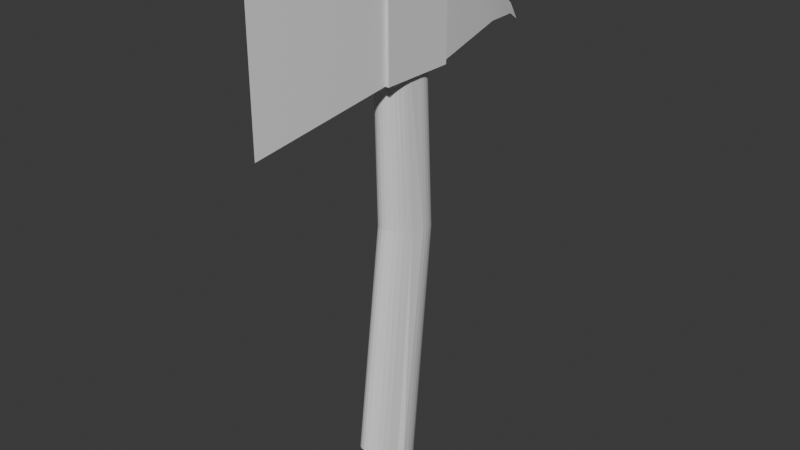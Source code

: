 # Source: hatchet.blend  (saved by Blender 4.0.36; exported with 4.5.12 LTS)
import bpy
from mathutils import Matrix  # noqa: F401  (used for matrix-valued properties, if any)

bpy.ops.wm.read_factory_settings(use_empty=True)
scene = bpy.context.scene
scene.name = 'Scene'

# ---- collections
col_collection = bpy.data.collections.new('Collection'); scene.collection.children.link(col_collection)

# ---- materials (node trees are filled in below, after node groups)
mat_material_001 = bpy.data.materials.new('Material.001')
mat_material_001.alpha_threshold = 0.0
mat_material_001.use_transparent_shadow = False
mat_material_001.roughness = 0.5
mat_material_001.line_color = (0.0, 0.0, 0.0, 1.0)

# ---- node groups
ng_auto_smooth = bpy.data.node_groups.new('Auto Smooth', 'GeometryNodeTree')
_s = ng_auto_smooth.interface.new_socket(name='Geometry', in_out='OUTPUT', socket_type='NodeSocketGeometry')
_s = ng_auto_smooth.interface.new_socket(name='Geometry', in_out='INPUT', socket_type='NodeSocketGeometry')
_s = ng_auto_smooth.interface.new_socket(name='Angle', in_out='INPUT', socket_type='NodeSocketFloat')
_s.subtype = 'ANGLE'
_s.min_value = 0.0
_s.max_value = 3.142
ng_auto_smooth.is_modifier = True
_N = ng_auto_smooth.nodes; _L = ng_auto_smooth.links
n0 = _N.new('NodeGroupOutput'); n0.name = 'Group Output'; n0.location = (480, -100)
n1 = _N.new('NodeGroupInput'); n1.name = 'Group Input'; n1.location = (-420, -300)
n2 = _N.new('NodeGroupInput'); n2.name = 'Group Input.001'; n2.location = (-60, -100)
n3 = _N.new('GeometryNodeSetShadeSmooth'); n3.name = 'Set Shade Smooth'; n3.location = (120, -100)
n3.domain = 'EDGE'
n4 = _N.new('GeometryNodeSetShadeSmooth'); n4.name = 'Set Shade Smooth.001'; n4.location = (300, -100)
n5 = _N.new('GeometryNodeInputMeshEdgeAngle'); n5.name = 'Edge Angle'; n5.location = (-420, -220)
n6 = _N.new('GeometryNodeInputEdgeSmooth'); n6.name = 'Is Edge Smooth'; n6.location = (-60, -160)
n7 = _N.new('GeometryNodeInputShadeSmooth'); n7.name = 'Is Face Smooth'; n7.location = (-240, -340)
n8 = _N.new('FunctionNodeBooleanMath'); n8.name = 'Boolean Math'; n8.location = (-60, -220)
n9 = _N.new('FunctionNodeCompare'); n9.name = 'Compare'; n9.location = (-240, -180)
n9.operation = 'LESS_EQUAL'
_L.new(n5.outputs[0], n9.inputs[0])
_L.new(n4.outputs[0], n0.inputs[0])
_L.new(n1.outputs[1], n9.inputs[1])
_L.new(n9.outputs[0], n8.inputs[0])
_L.new(n7.outputs[0], n8.inputs[1])
_L.new(n2.outputs[0], n3.inputs[0])
_L.new(n6.outputs[0], n3.inputs[1])
_L.new(n3.outputs[0], n4.inputs[0])
_L.new(n8.outputs[0], n3.inputs[2])
n0.is_active_output = True

# ---- material node trees
mat_material_001.use_nodes = True; mat_material_001.node_tree.nodes.clear()
_N = mat_material_001.node_tree.nodes; _L = mat_material_001.node_tree.links
n0 = _N.new('ShaderNodeOutputMaterial'); n0.name = 'Material Output'; n0.location = (300, 300)
n1 = _N.new('ShaderNodeBsdfPrincipled'); n1.name = 'Principled BSDF'; n1.location = (10, 300)
n1.inputs[3].default_value = 1.45
_L.new(n1.outputs[0], n0.inputs[0])
n0.is_active_output = True

# ---- world
world_world = bpy.data.worlds.new('World'); scene.world = world_world
world_world.use_nodes = True; world_world.node_tree.nodes.clear()
_N = world_world.node_tree.nodes; _L = world_world.node_tree.links
n0 = _N.new('ShaderNodeOutputWorld'); n0.name = 'World Output'; n0.location = (300, 300)
n1 = _N.new('ShaderNodeBackground'); n1.name = 'Background'; n1.location = (10, 300)
n1.inputs[0].default_value = (0.05088, 0.05088, 0.05088, 1.0)
_L.new(n1.outputs[0], n0.inputs[0])
n0.is_active_output = True
world_world.color = (0.05088, 0.05088, 0.05088)
world_world.use_sun_shadow = False
world_world.sun_shadow_jitter_overblur = 0.0

# ---- meshes
me_cylinder = bpy.data.meshes.new('Cylinder')
me_cylinder.from_pydata([(0.0, 0.3905, -4.298), (-3.694e-08, 0.1193, 4.649), (0.07618, 0.383, -4.298), (0.1104, 0.1064, 4.642), (0.1494, 0.3608, -4.298), (0.2166, 0.06799, 4.621), (0.2169, 0.3247, -4.298), (0.3144, 0.00569, 4.586), (0.2761, 0.2761, -4.298), (0.4002, -0.07816, 4.54), (0.3247, 0.2169, -4.298), (0.4706, -0.1803, 4.483), (0.3608, 0.1494, -4.298), (0.5229, -0.2969, 4.419), (0.383, 0.07618, -4.298), (0.5551, -0.4234, 4.349), (0.3905, 0.0, -4.298), (0.566, -0.5549, 4.276), (0.383, -0.4451, -4.298), (0.4816, -0.6061, 4.265), (0.3608, -0.5184, -4.298), (0.4536, -0.759, 4.207), (0.3247, -0.5859, -4.298), (0.4082, -0.8998, 4.153), (0.2761, -0.645, -4.298), (0.3472, -1.023, 4.105), (0.2169, -0.6936, -4.298), (0.2728, -1.125, 4.067), (0.1494, -0.7297, -4.298), (0.1879, -1.2, 4.038), (0.07618, -0.7519, -4.298), (0.09579, -1.246, 4.02), (0.0, -0.7594, -4.298), (1.063e-07, -1.262, 4.014), (-0.07618, -0.7519, -4.298), (-0.09579, -1.246, 4.02), (-0.1494, -0.7297, -4.298), (-0.1879, -1.2, 4.038), (-0.2169, -0.6936, -4.298), (-0.2728, -1.125, 4.067), (-0.2761, -0.645, -4.298), (-0.3472, -1.023, 4.105), (-0.3247, -0.5859, -4.298), (-0.4082, -0.8998, 4.153), (-0.3608, -0.5184, -4.298), (-0.4536, -0.759, 4.207), (-0.383, -0.4451, -4.298), (-0.4816, -0.6678, 4.242), (-0.3905, 0.0, -4.298), (-0.566, -0.5549, 4.276), (-0.383, 0.07618, -4.298), (-0.5551, -0.4234, 4.349), (-0.3608, 0.1494, -4.298), (-0.5229, -0.2969, 4.419), (-0.3247, 0.2169, -4.298), (-0.4706, -0.1803, 4.483), (-0.2761, 0.2761, -4.298), (-0.4002, -0.07816, 4.54), (-0.2169, 0.3247, -4.298), (-0.3144, 0.00569, 4.586), (-0.1494, 0.3608, -4.298), (-0.2166, 0.06799, 4.621), (-0.07618, 0.383, -4.298), (-0.1104, 0.1064, 4.642), (-1.759e-08, 0.6534, 0.1717), (0.0933, 0.6427, 0.1683), (0.183, 0.6111, 0.1583), (0.2657, 0.5597, 0.1419), (0.3382, 0.4906, 0.1199), (0.3976, 0.4064, 0.09307), (0.4418, 0.3104, 0.06247), (0.469, 0.2062, 0.02926), (0.4782, 0.09776, -0.005275), (0.4323, -0.1511, -0.009723), (0.4072, -0.2677, -0.03692), (0.3665, -0.3753, -0.06198), (0.3116, -0.4695, -0.08395), (0.2449, -0.5468, -0.102), (0.1687, -0.6043, -0.1154), (0.08598, -0.6397, -0.1236), (4.966e-08, -0.6516, -0.1264), (-0.08598, -0.6397, -0.1236), (-0.1687, -0.6043, -0.1154), (-0.2449, -0.5468, -0.102), (-0.3116, -0.4695, -0.08395), (-0.3665, -0.3753, -0.06198), (-0.4072, -0.2677, -0.03692), (-0.4323, -0.1834, -0.02073), (-0.4782, 0.09776, -0.005275), (-0.469, 0.2062, 0.02926), (-0.4418, 0.3104, 0.06247), (-0.3976, 0.4064, 0.09307), (-0.3382, 0.4906, 0.1199), (-0.2657, 0.5597, 0.1419), (-0.183, 0.6111, 0.1583), (-0.0933, 0.6427, 0.1683)], [], [(64, 1, 3, 65), (65, 3, 5, 66), (66, 5, 7, 67), (67, 7, 9, 68), (68, 9, 11, 69), (69, 11, 13, 70), (70, 13, 15, 71), (71, 15, 17, 72), (72, 17, 19, 73), (73, 19, 21, 74), (74, 21, 23, 75), (75, 23, 25, 76), (76, 25, 27, 77), (77, 27, 29, 78), (78, 29, 31, 79), (79, 31, 33, 80), (80, 33, 35, 81), (81, 35, 37, 82), (82, 37, 39, 83), (83, 39, 41, 84), (84, 41, 43, 85), (85, 43, 45, 86), (86, 45, 47, 87), (87, 47, 49, 88), (88, 49, 51, 89), (89, 51, 53, 90), (90, 53, 55, 91), (91, 55, 57, 92), (92, 57, 59, 93), (93, 59, 61, 94), (3, 1, 63, 61, 59, 57, 55, 53, 51, 49, 47, 45, 43, 41, 39, 37, 35, 33, 31, 29, 27, 25, 23, 21, 19, 17, 15, 13, 11, 9, 7, 5), (94, 61, 63, 95), (95, 63, 1, 64), (0, 2, 4, 6, 8, 10, 12, 14, 16, 18, 20, 22, 24, 26, 28, 30, 32, 34, 36, 38, 40, 42, 44, 46, 48, 50, 52, 54, 56, 58, 60, 62), (62, 95, 64, 0), (60, 94, 95, 62), (58, 93, 94, 60), (56, 92, 93, 58), (54, 91, 92, 56), (52, 90, 91, 54), (50, 89, 90, 52), (48, 88, 89, 50), (46, 87, 88, 48), (44, 86, 87, 46), (42, 85, 86, 44), (40, 84, 85, 42), (38, 83, 84, 40), (36, 82, 83, 38), (34, 81, 82, 36), (32, 80, 81, 34), (30, 79, 80, 32), (28, 78, 79, 30), (26, 77, 78, 28), (24, 76, 77, 26), (22, 75, 76, 24), (20, 74, 75, 22), (18, 73, 74, 20), (16, 72, 73, 18), (14, 71, 72, 16), (12, 70, 71, 14), (10, 69, 70, 12), (8, 68, 69, 10), (6, 67, 68, 8), (4, 66, 67, 6), (2, 65, 66, 4), (0, 64, 65, 2)])
_uv = me_cylinder.uv_layers.new(name='UVMap')
_uv.uv.foreach_set('vector', [1.0, 0.75, 1.0, 1.0, 0.9688, 1.0, 0.9688, 0.75, 0.9688, 0.75, 0.9688, 1.0, 0.9375, 1.0, 0.9375, 0.75, 0.9375, 0.75, 0.9375, 1.0, 0.9062, 1.0, 0.9062, 0.75, 0.9062, 0.75, 0.9062, 1.0, 0.875, 1.0, 0.875, 0.75, 0.875, 0.75, 0.875, 1.0, 0.8438, 1.0, 0.8438, 0.75, 0.8438, 0.75, 0.8438, 1.0, 0.8125, 1.0, 0.8125, 0.75, 0.8125, 0.75, 0.8125, 1.0, 0.7812, 1.0, 0.7813, 0.75, 0.7813, 0.75, 0.7812, 1.0, 0.75, 1.0, 0.75, 0.75, 0.75, 0.75, 0.75, 1.0, 0.7188, 1.0, 0.7188, 0.75, 0.7188, 0.75, 0.7188, 1.0, 0.6875, 1.0, 0.6875, 0.75, 0.6875, 0.75, 0.6875, 1.0, 0.6562, 1.0, 0.6562, 0.75, 0.6562, 0.75, 0.6562, 1.0, 0.625, 1.0, 0.625, 0.75, 0.625, 0.75, 0.625, 1.0, 0.5938, 1.0, 0.5938, 0.75, 0.5938, 0.75, 0.5938, 1.0, 0.5625, 1.0, 0.5625, 0.75, 0.5625, 0.75, 0.5625, 1.0, 0.5312, 1.0, 0.5312, 0.75, 0.5312, 0.75, 0.5312, 1.0, 0.5, 1.0, 0.5, 0.75, 0.5, 0.75, 0.5, 1.0, 0.4688, 1.0, 0.4688, 0.75, 0.4688, 0.75, 0.4688, 1.0, 0.4375, 1.0, 0.4375, 0.75, 0.4375, 0.75, 0.4375, 1.0, 0.4062, 1.0, 0.4062, 0.75, 0.4062, 0.75, 0.4062, 1.0, 0.375, 1.0, 0.375, 0.75, 0.375, 0.75, 0.375, 1.0, 0.3438, 1.0, 0.3437, 0.75, 0.3437, 0.75, 0.3438, 1.0, 0.3125, 1.0, 0.3125, 0.75, 0.3125, 0.75, 0.3125, 1.0, 0.2812, 1.0, 0.2812, 0.75, 0.2812, 0.75, 0.2812, 1.0, 0.25, 1.0, 0.25, 0.75, 0.25, 0.75, 0.25, 1.0, 0.2188, 1.0, 0.2188, 0.75, 0.2188, 0.75, 0.2188, 1.0, 0.1875, 1.0, 0.1875, 0.75, 0.1875, 0.75, 0.1875, 1.0, 0.1562, 1.0, 0.1563, 0.75, 0.1563, 0.75, 0.1562, 1.0, 0.125, 1.0, 0.125, 0.75, 0.125, 0.75, 0.125, 1.0, 0.09375, 1.0, 0.09375, 0.75, 0.09375, 0.75, 0.09375, 1.0, 0.0625, 1.0, 0.0625, 0.75, 0.2968, 0.4854, 0.25, 0.49, 0.2032, 0.4854, 0.1582, 0.4717, 0.1167, 0.4496, 0.08029, 0.4197, 0.05045, 0.3833, 0.02827, 0.3418, 0.01461, 0.2968, 0.01, 0.25, 0.01461, 0.2032, 0.02827, 0.1582, 0.05045, 0.1167, 0.08029, 0.08029, 0.1167, 0.05045, 0.1582, 0.02827, 0.2032, 0.01461, 0.25, 0.01, 0.2968, 0.01461, 0.3418, 0.02827, 0.3833, 0.05045, 0.4197, 0.08029, 0.4496, 0.1167, 0.4717, 0.1582, 0.4854, 0.2032, 0.49, 0.25, 0.4854, 0.2968, 0.4717, 0.3418, 0.4496, 0.3833, 0.4197, 0.4197, 0.3833, 0.4496, 0.3418, 0.4717, 0.0625, 0.75, 0.0625, 1.0, 0.03125, 1.0, 0.03125, 0.75, 0.03125, 0.75, 0.03125, 1.0, 0.0, 1.0, 0.0, 0.75, 0.75, 0.49, 0.7968, 0.4854, 0.8418, 0.4717, 0.8833, 0.4496, 0.9197, 0.4197, 0.9496, 0.3833, 0.9717, 0.3418, 0.9854, 0.2968, 0.99, 0.25, 0.9854, 0.2032, 0.9717, 0.1582, 0.9496, 0.1167, 0.9197, 0.08029, 0.8833, 0.05045, 0.8418, 0.02827, 0.7968, 0.01461, 0.75, 0.01, 0.7032, 0.01461, 0.6582, 0.02827, 0.6167, 0.05045, 0.5803, 0.08029, 0.5504, 0.1167, 0.5283, 0.1582, 0.5146, 0.2032, 0.51, 0.25, 0.5146, 0.2968, 0.5283, 0.3418, 0.5504, 0.3833, 0.5803, 0.4197, 0.6167, 0.4496, 0.6582, 0.4717, 0.7032, 0.4854, 0.03125, 0.5, 0.03125, 0.75, 0.0, 0.75, 0.0, 0.5, 0.0625, 0.5, 0.0625, 0.75, 0.03125, 0.75, 0.03125, 0.5, 0.09375, 0.5, 0.09375, 0.75, 0.0625, 0.75, 0.0625, 0.5, 0.125, 0.5, 0.125, 0.75, 0.09375, 0.75, 0.09375, 0.5, 0.1562, 0.5, 0.1563, 0.75, 0.125, 0.75, 0.125, 0.5, 0.1875, 0.5, 0.1875, 0.75, 0.1563, 0.75, 0.1562, 0.5, 0.2188, 0.5, 0.2188, 0.75, 0.1875, 0.75, 0.1875, 0.5, 0.25, 0.5, 0.25, 0.75, 0.2188, 0.75, 0.2188, 0.5, 0.2812, 0.5, 0.2812, 0.75, 0.25, 0.75, 0.25, 0.5, 0.3125, 0.5, 0.3125, 0.75, 0.2812, 0.75, 0.2812, 0.5, 0.3438, 0.5, 0.3437, 0.75, 0.3125, 0.75, 0.3125, 0.5, 0.375, 0.5, 0.375, 0.75, 0.3437, 0.75, 0.3438, 0.5, 0.4062, 0.5, 0.4062, 0.75, 0.375, 0.75, 0.375, 0.5, 0.4375, 0.5, 0.4375, 0.75, 0.4062, 0.75, 0.4062, 0.5, 0.4688, 0.5, 0.4688, 0.75, 0.4375, 0.75, 0.4375, 0.5, 0.5, 0.5, 0.5, 0.75, 0.4688, 0.75, 0.4688, 0.5, 0.5312, 0.5, 0.5312, 0.75, 0.5, 0.75, 0.5, 0.5, 0.5625, 0.5, 0.5625, 0.75, 0.5312, 0.75, 0.5312, 0.5, 0.5938, 0.5, 0.5938, 0.75, 0.5625, 0.75, 0.5625, 0.5, 0.625, 0.5, 0.625, 0.75, 0.5938, 0.75, 0.5938, 0.5, 0.6562, 0.5, 0.6562, 0.75, 0.625, 0.75, 0.625, 0.5, 0.6875, 0.5, 0.6875, 0.75, 0.6562, 0.75, 0.6562, 0.5, 0.7188, 0.5, 0.7188, 0.75, 0.6875, 0.75, 0.6875, 0.5, 0.75, 0.5, 0.75, 0.75, 0.7188, 0.75, 0.7188, 0.5, 0.7812, 0.5, 0.7813, 0.75, 0.75, 0.75, 0.75, 0.5, 0.8125, 0.5, 0.8125, 0.75, 0.7813, 0.75, 0.7812, 0.5, 0.8438, 0.5, 0.8438, 0.75, 0.8125, 0.75, 0.8125, 0.5, 0.875, 0.5, 0.875, 0.75, 0.8438, 0.75, 0.8438, 0.5, 0.9062, 0.5, 0.9062, 0.75, 0.875, 0.75, 0.875, 0.5, 0.9375, 0.5, 0.9375, 0.75, 0.9062, 0.75, 0.9062, 0.5, 0.9688, 0.5, 0.9688, 0.75, 0.9375, 0.75, 0.9375, 0.5, 1.0, 0.5, 1.0, 0.75, 0.9688, 0.75, 0.9688, 0.5])
me_cylinder.update()
me_cube_001 = bpy.data.meshes.new('Cube.001')
me_cube_001.from_pydata([(-0.4616, -1.099, -0.7472), (-0.4616, -1.099, 0.7472), (-0.4616, 1.099, -0.7472), (-0.4616, 1.099, 0.7472), (0.4616, -1.099, -0.7472), (0.4616, -1.099, 0.7472), (0.4616, 1.099, -0.7472), (0.4616, 1.099, 0.7472)], [], [(0, 1, 3, 2), (2, 3, 7, 6), (6, 7, 5, 4), (4, 5, 1, 0), (2, 6, 4, 0), (7, 3, 1, 5)])
_uv = me_cube_001.uv_layers.new(name='UVMap')
_uv.uv.foreach_set('vector', [0.375, 0.0, 0.625, 0.0, 0.625, 0.25, 0.375, 0.25, 0.375, 0.25, 0.625, 0.25, 0.625, 0.5, 0.375, 0.5, 0.375, 0.5, 0.625, 0.5, 0.625, 0.75, 0.375, 0.75, 0.375, 0.75, 0.625, 0.75, 0.625, 1.0, 0.375, 1.0, 0.125, 0.5, 0.375, 0.5, 0.375, 0.75, 0.125, 0.75, 0.625, 0.5, 0.875, 0.5, 0.875, 0.75, 0.625, 0.75])
me_cube_001.update()
me_cube_002 = bpy.data.meshes.new('Cube.002')
me_cube_002.from_pydata([(0.4842, 3.106, 1.0), (0.4842, 3.106, -1.0), (0.00117, -0.6419, 1.794), (0.00117, -0.6419, -1.794), (-0.4842, 3.106, 1.0), (-0.4842, 3.106, -1.0), (-0.00117, -0.6419, 1.794), (-0.00117, -0.6419, -1.794), (0.4842, 4.778, 1.0), (0.4842, 4.778, -1.0), (-0.4842, 4.778, 1.0), (-0.4842, 4.778, -1.0), (0.2015, 6.998, 0.2528), (0.2015, 6.998, -0.6481), (-0.2015, 6.998, 0.2528), (-0.2015, 6.998, -0.6481), (0.1131, 7.852, -0.4189), (0.1131, 7.852, -0.6777), (-0.1131, 7.852, -0.4189), (-0.1131, 7.852, -0.6777), (0.0008439, 8.298, -0.9305), (0.0008439, 8.298, -0.9324), (-0.0008439, 8.298, -0.9305), (-0.0008439, 8.298, -0.9324)], [], [(0, 4, 6, 2), (3, 2, 6, 7), (7, 6, 4, 5), (5, 1, 3, 7), (1, 0, 2, 3), (4, 0, 8, 10), (9, 11, 15, 13), (0, 1, 9, 8), (5, 4, 10, 11), (1, 5, 11, 9), (14, 12, 16, 18), (10, 8, 12, 14), (8, 9, 13, 12), (11, 10, 14, 15), (19, 18, 22, 23), (12, 13, 17, 16), (15, 14, 18, 19), (13, 15, 19, 17), (23, 22, 20, 21), (17, 19, 23, 21), (18, 16, 20, 22), (16, 17, 21, 20)])
me_cube_002.polygons.foreach_set('use_smooth', [True] * 22)
_uv = me_cube_002.uv_layers.new(name='UVMap')
_uv.uv.foreach_set('vector', [0.625, 0.5, 0.875, 0.5, 0.875, 0.75, 0.625, 0.75, 0.375, 0.75, 0.625, 0.75, 0.625, 1.0, 0.375, 1.0, 0.375, 0.0, 0.625, 0.0, 0.625, 0.25, 0.375, 0.25, 0.125, 0.5, 0.375, 0.5, 0.375, 0.75, 0.125, 0.75, 0.375, 0.5, 0.625, 0.5, 0.625, 0.75, 0.375, 0.75, 0.875, 0.5, 0.625, 0.5, 0.625, 0.5, 0.875, 0.5, 0.375, 0.5, 0.125, 0.5, 0.125, 0.5, 0.375, 0.5, 0.625, 0.5, 0.375, 0.5, 0.375, 0.5, 0.625, 0.5, 0.375, 0.25, 0.625, 0.25, 0.625, 0.25, 0.375, 0.25, 0.375, 0.5, 0.125, 0.5, 0.125, 0.5, 0.375, 0.5, 0.875, 0.5, 0.625, 0.5, 0.625, 0.5, 0.875, 0.5, 0.875, 0.5, 0.625, 0.5, 0.625, 0.5, 0.875, 0.5, 0.625, 0.5, 0.375, 0.5, 0.375, 0.5, 0.625, 0.5, 0.375, 0.25, 0.625, 0.25, 0.625, 0.25, 0.375, 0.25, 0.375, 0.25, 0.625, 0.25, 0.625, 0.25, 0.375, 0.25, 0.625, 0.5, 0.375, 0.5, 0.375, 0.5, 0.625, 0.5, 0.375, 0.25, 0.625, 0.25, 0.625, 0.25, 0.375, 0.25, 0.375, 0.5, 0.125, 0.5, 0.125, 0.5, 0.375, 0.5, 0.375, 0.25, 0.625, 0.25, 0.625, 0.5, 0.375, 0.5, 0.375, 0.5, 0.125, 0.5, 0.125, 0.5, 0.375, 0.5, 0.875, 0.5, 0.625, 0.5, 0.625, 0.5, 0.875, 0.5, 0.625, 0.5, 0.375, 0.5, 0.375, 0.5, 0.625, 0.5])
me_cube_002.materials.append(mat_material_001)
me_cube_002.use_mirror_vertex_groups = False
me_cube_002.update()

# ---- objects
ob_cylinder = bpy.data.objects.new('Cylinder', me_cylinder)
ob_cube_001 = bpy.data.objects.new('Cube.001', me_cube_001)
ob_cube = bpy.data.objects.new('Cube', me_cube_002)

# ---- transforms, parenting, visibility, modifiers, constraints
ob_cylinder.location = (-0.0237, 3.99, -4.965)
ob_cylinder.rotation_euler = (-0.0, 3.142, -0.0)
ob_cylinder.scale = (1.0, 1.244, 1.436)
_m = ob_cylinder.modifiers.new('Auto Smooth', 'NODES')
_m.node_group = ng_auto_smooth
_gi = [s.identifier for s in ng_auto_smooth.interface.items_tree if s.item_type == 'SOCKET' and s.in_out == 'INPUT']
_m[_gi[1]] = 0.5236  # Angle
ob_cube_001.location = (-0.001729, 3.79, -0.00796)
ob_cube_001.rotation_euler = (-1.571, -0.0, 1.571)
ob_cube_001.scale = (2.148, 0.9737, 0.7014)
ob_cube.location = (0.0, 0.0, 0.0)
ob_cube.lock_rotations_4d = False
ob_cube.empty_display_type = 'ARROWS'
ob_cube.lineart.crease_threshold = 0.0
_m = ob_cube.modifiers.new('Auto Smooth', 'NODES')
_m.node_group = ng_auto_smooth
_gi = [s.identifier for s in ng_auto_smooth.interface.items_tree if s.item_type == 'SOCKET' and s.in_out == 'INPUT']
_m[_gi[1]] = 0.5236  # Angle

# ---- collection membership
col_collection.objects.link(ob_cylinder)
col_collection.objects.link(ob_cube_001)
col_collection.objects.link(ob_cube)

# ---- scene / render settings (as saved in the file)
scene.frame_start = 1; scene.frame_end = 250; scene.frame_set(1)
scene.render.engine = 'BLENDER_EEVEE_NEXT'
scene.cycles.sampling_pattern = 'TABULATED_SOBOL'
bpy.context.view_layer.update()

# ---- added for rendering (the .blend has no active camera and no usable light): camera, sun
cam_auto = bpy.data.cameras.new('AutoCamera')
cam_auto.lens = 50.0
cam_auto.sensor_width = 36.0
cam_auto.clip_end = 1000.0
ob_auto_camera = bpy.data.objects.new('AutoCamera', cam_auto)
scene.collection.objects.link(ob_auto_camera)
ob_auto_camera.location = (14.9455, -14.135, 7.05081)
ob_auto_camera.rotation_euler = (1.09748, -7.21219e-08, 0.694738)
scene.camera = ob_auto_camera
light_auto_sun = bpy.data.lights.new('AutoSun', 'SUN')
light_auto_sun.energy = 3.0
light_auto_sun.angle = 0.0523599
ob_auto_sun = bpy.data.objects.new('AutoSun', light_auto_sun)
scene.collection.objects.link(ob_auto_sun)
ob_auto_sun.rotation_euler = (0.872665, 0.174533, 0.523599)
bpy.context.view_layer.update()

